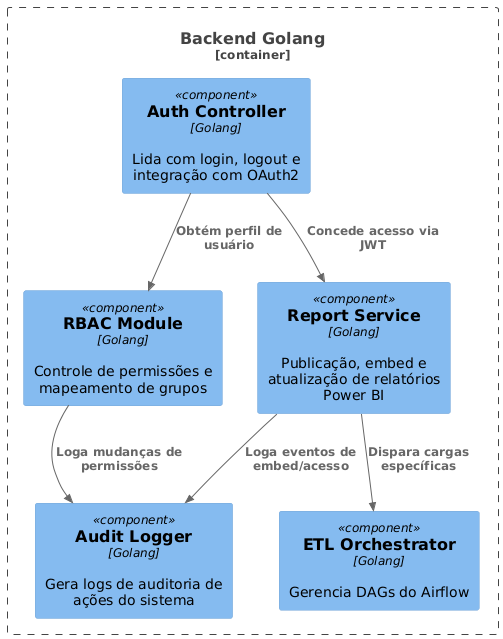

The diagram above was rendered by PlantUML. Its source (embedded in the PNG):
@startuml
!includeurl https://raw.githubusercontent.com/plantuml-stdlib/C4-PlantUML/master/C4_Component.puml

Container_Boundary(api, "Backend Golang") {
    Component(auth, "Auth Controller", "Golang", "Lida com login, logout e integração com OAuth2")
    Component(rbac, "RBAC Module", "Golang", "Controle de permissões e mapeamento de grupos")
    Component(report, "Report Service", "Golang", "Publicação, embed e atualização de relatórios Power BI")
    Component(etl, "ETL Orchestrator", "Golang", "Gerencia DAGs do Airflow")
    Component(audit, "Audit Logger", "Golang", "Gera logs de auditoria de ações do sistema")
}

Rel(auth, rbac, "Obtém perfil de usuário")
Rel(auth, report, "Concede acesso via JWT")
Rel(report, etl, "Dispara cargas específicas")
Rel(report, audit, "Loga eventos de embed/acesso")
Rel(rbac, audit, "Loga mudanças de permissões")
@enduml